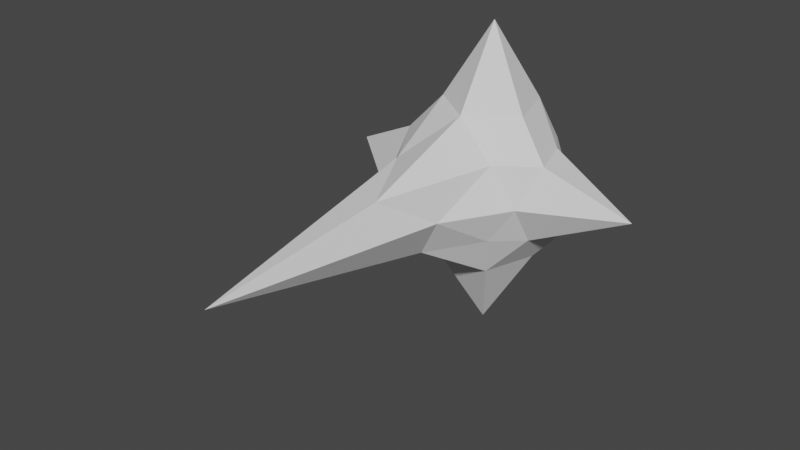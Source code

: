 # Source: MuzzleFlash.blend  (saved by Blender 2.93.20; exported with 4.5.12 LTS)
import bpy
from mathutils import Matrix  # noqa: F401  (used for matrix-valued properties, if any)

bpy.ops.wm.read_factory_settings(use_empty=True)
scene = bpy.context.scene
scene.name = 'Scene'

# ---- world
world_world = bpy.data.worlds.new('World'); scene.world = world_world
world_world.use_nodes = True; world_world.node_tree.nodes.clear()
_N = world_world.node_tree.nodes; _L = world_world.node_tree.links
n0 = _N.new('ShaderNodeOutputWorld'); n0.name = 'World Output'; n0.location = (300, 300)
n1 = _N.new('ShaderNodeBackground'); n1.name = 'Background'; n1.location = (10, 300)
n1.inputs[0].default_value = (0.05088, 0.05088, 0.05088, 1.0)
_L.new(n1.outputs[0], n0.inputs[0])
n0.is_active_output = True
world_world.color = (0.05088, 0.05088, 0.05088)
world_world.use_sun_shadow = False
world_world.sun_shadow_jitter_overblur = 0.0

# ---- meshes
me_icosphere_001 = bpy.data.meshes.new('Icosphere.001')
me_icosphere_001.from_pydata([(0.0, -0.2031, 8.877e-09), (-0.05257, -0.04472, 0.1986), (-0.1007, -0.05294, -0.03272), (3.91e-09, -0.04472, -0.08944), (0.1007, -0.05294, -0.03272), (0.05257, -0.04472, 0.07236), (-0.1007, 0.05294, 0.03272), (-0.05257, 0.04472, -0.07236), (0.05257, 0.04472, -0.07236), (0.1007, 0.05294, 0.03272), (-9.429e-09, 0.04472, 0.2157), (0.0, 0.2031, -8.877e-09), (-0.05919, -0.1007, -0.01923), (-0.03658, -0.1007, 0.05035), (-0.0809, -0.05257, 0.02629), (-5.837e-09, -0.05257, 0.1335), (0.03658, -0.1007, 0.05035), (2.72e-09, -0.1007, -0.06223), (-0.05, -0.05257, -0.06882), (0.05919, -0.1007, -0.01923), (0.05, -0.05257, -0.06882), (0.0809, -0.05257, 0.02629), (-0.0309, 1.929e-08, 0.4413), (0.0309, 6.277e-09, 0.1436), (-0.2031, -3.88e-16, -8.877e-09), (-0.0809, 4.688e-09, 0.1072), (-0.0309, -4.157e-09, -0.09511), (-0.0809, -2.569e-09, -0.05878), (0.0809, -2.569e-09, -0.05878), (0.0309, -4.157e-09, -0.09511), (0.0809, 2.569e-09, 0.05878), (0.2031, 3.88e-16, 8.877e-09), (-0.05, 0.05257, 0.1173), (-0.0809, 0.05257, -0.02629), (3.718e-09, 0.05257, -0.08506), (0.0809, 0.05257, -0.02629), (0.05, 0.05257, 0.06882), (-0.05919, 0.1007, 0.01923), (-2.72e-09, 0.1007, 0.06223), (-0.03658, 0.1007, -0.05035), (0.03658, 0.1007, -0.05035), (0.05919, 0.1007, 0.01923)], [], [(0, 13, 12), (1, 13, 15), (0, 12, 17), (0, 17, 19), (0, 19, 16), (1, 15, 22), (2, 14, 24), (3, 18, 26), (4, 20, 28), (5, 21, 30), (1, 22, 25), (2, 24, 27), (3, 26, 29), (4, 28, 31), (5, 30, 23), (6, 32, 37), (7, 33, 39), (8, 34, 40), (9, 35, 41), (10, 36, 38), (38, 41, 11), (38, 36, 41), (36, 9, 41), (41, 40, 11), (41, 35, 40), (35, 8, 40), (40, 39, 11), (40, 34, 39), (34, 7, 39), (39, 37, 11), (39, 33, 37), (33, 6, 37), (37, 38, 11), (37, 32, 38), (32, 10, 38), (23, 36, 10), (23, 30, 36), (30, 9, 36), (31, 35, 9), (31, 28, 35), (28, 8, 35), (29, 34, 8), (29, 26, 34), (26, 7, 34), (27, 33, 7), (27, 24, 33), (24, 6, 33), (25, 32, 6), (25, 22, 32), (22, 10, 32), (30, 31, 9), (30, 21, 31), (21, 4, 31), (28, 29, 8), (28, 20, 29), (20, 3, 29), (26, 27, 7), (26, 18, 27), (18, 2, 27), (24, 25, 6), (24, 14, 25), (14, 1, 25), (22, 23, 10), (22, 15, 23), (15, 5, 23), (16, 21, 5), (16, 19, 21), (19, 4, 21), (19, 20, 4), (19, 17, 20), (17, 3, 20), (17, 18, 3), (17, 12, 18), (12, 2, 18), (15, 16, 5), (15, 13, 16), (13, 0, 16), (12, 14, 2), (12, 13, 14), (13, 1, 14)])
_uv = me_icosphere_001.uv_layers.new(name='UVMap')
_uv.uv.foreach_set('vector', [0.8182, 0.0, 0.7727, 0.07873, 0.8636, 0.07873, 0.7273, 0.1575, 0.6818, 0.07873, 0.6364, 0.1575, 0.09091, 0.0, 0.04545, 0.07873, 0.1364, 0.07873, 0.2727, 0.0, 0.2273, 0.07873, 0.3182, 0.07873, 0.4545, 0.0, 0.4091, 0.07873, 0.5, 0.07873, 0.7273, 0.1575, 0.6364, 0.1575, 0.6818, 0.2362, 0.9091, 0.1575, 0.8182, 0.1575, 0.8636, 0.2362, 0.1818, 0.1575, 0.09091, 0.1575, 0.1364, 0.2362, 0.3636, 0.1575, 0.2727, 0.1575, 0.3182, 0.2362, 0.5455, 0.1575, 0.4545, 0.1575, 0.5, 0.2362, 0.7273, 0.1575, 0.6818, 0.2362, 0.7727, 0.2362, 0.9091, 0.1575, 0.8636, 0.2362, 0.9545, 0.2362, 0.1818, 0.1575, 0.1364, 0.2362, 0.2273, 0.2362, 0.3636, 0.1575, 0.3182, 0.2362, 0.4091, 0.2362, 0.5455, 0.1575, 0.5, 0.2362, 0.5909, 0.2362, 0.8182, 0.3149, 0.7273, 0.3149, 0.7727, 0.3937, 1.0, 0.3149, 0.9091, 0.3149, 0.9545, 0.3937, 0.2727, 0.3149, 0.1818, 0.3149, 0.2273, 0.3937, 0.4545, 0.3149, 0.3636, 0.3149, 0.4091, 0.3937, 0.6364, 0.3149, 0.5455, 0.3149, 0.5909, 0.3937, 0.5909, 0.3937, 0.5, 0.3937, 0.5455, 0.4724, 0.5909, 0.3937, 0.5455, 0.3149, 0.5, 0.3937, 0.5455, 0.3149, 0.4545, 0.3149, 0.5, 0.3937, 0.4091, 0.3937, 0.3182, 0.3937, 0.3636, 0.4724, 0.4091, 0.3937, 0.3636, 0.3149, 0.3182, 0.3937, 0.3636, 0.3149, 0.2727, 0.3149, 0.3182, 0.3937, 0.2273, 0.3937, 0.1364, 0.3937, 0.1818, 0.4724, 0.2273, 0.3937, 0.1818, 0.3149, 0.1364, 0.3937, 0.1818, 0.3149, 0.09091, 0.3149, 0.1364, 0.3937, 0.9545, 0.3937, 0.8636, 0.3937, 0.9091, 0.4724, 0.9545, 0.3937, 0.9091, 0.3149, 0.8636, 0.3937, 0.9091, 0.3149, 0.8182, 0.3149, 0.8636, 0.3937, 0.7727, 0.3937, 0.6818, 0.3937, 0.7273, 0.4724, 0.7727, 0.3937, 0.7273, 0.3149, 0.6818, 0.3937, 0.7273, 0.3149, 0.6364, 0.3149, 0.6818, 0.3937, 0.5909, 0.2362, 0.5455, 0.3149, 0.6364, 0.3149, 0.5909, 0.2362, 0.5, 0.2362, 0.5455, 0.3149, 0.5, 0.2362, 0.4545, 0.3149, 0.5455, 0.3149, 0.4091, 0.2362, 0.3636, 0.3149, 0.4545, 0.3149, 0.4091, 0.2362, 0.3182, 0.2362, 0.3636, 0.3149, 0.3182, 0.2362, 0.2727, 0.3149, 0.3636, 0.3149, 0.2273, 0.2362, 0.1818, 0.3149, 0.2727, 0.3149, 0.2273, 0.2362, 0.1364, 0.2362, 0.1818, 0.3149, 0.1364, 0.2362, 0.09091, 0.3149, 0.1818, 0.3149, 0.9545, 0.2362, 0.9091, 0.3149, 1.0, 0.3149, 0.9545, 0.2362, 0.8636, 0.2362, 0.9091, 0.3149, 0.8636, 0.2362, 0.8182, 0.3149, 0.9091, 0.3149, 0.7727, 0.2362, 0.7273, 0.3149, 0.8182, 0.3149, 0.7727, 0.2362, 0.6818, 0.2362, 0.7273, 0.3149, 0.6818, 0.2362, 0.6364, 0.3149, 0.7273, 0.3149, 0.5, 0.2362, 0.4091, 0.2362, 0.4545, 0.3149, 0.5, 0.2362, 0.4545, 0.1575, 0.4091, 0.2362, 0.4545, 0.1575, 0.3636, 0.1575, 0.4091, 0.2362, 0.3182, 0.2362, 0.2273, 0.2362, 0.2727, 0.3149, 0.3182, 0.2362, 0.2727, 0.1575, 0.2273, 0.2362, 0.2727, 0.1575, 0.1818, 0.1575, 0.2273, 0.2362, 0.1364, 0.2362, 0.04545, 0.2362, 0.09091, 0.3149, 0.1364, 0.2362, 0.09091, 0.1575, 0.04545, 0.2362, 0.09091, 0.1575, 0.0, 0.1575, 0.04545, 0.2362, 0.8636, 0.2362, 0.7727, 0.2362, 0.8182, 0.3149, 0.8636, 0.2362, 0.8182, 0.1575, 0.7727, 0.2362, 0.8182, 0.1575, 0.7273, 0.1575, 0.7727, 0.2362, 0.6818, 0.2362, 0.5909, 0.2362, 0.6364, 0.3149, 0.6818, 0.2362, 0.6364, 0.1575, 0.5909, 0.2362, 0.6364, 0.1575, 0.5455, 0.1575, 0.5909, 0.2362, 0.5, 0.07873, 0.4545, 0.1575, 0.5455, 0.1575, 0.5, 0.07873, 0.4091, 0.07873, 0.4545, 0.1575, 0.4091, 0.07873, 0.3636, 0.1575, 0.4545, 0.1575, 0.3182, 0.07873, 0.2727, 0.1575, 0.3636, 0.1575, 0.3182, 0.07873, 0.2273, 0.07873, 0.2727, 0.1575, 0.2273, 0.07873, 0.1818, 0.1575, 0.2727, 0.1575, 0.1364, 0.07873, 0.09091, 0.1575, 0.1818, 0.1575, 0.1364, 0.07873, 0.04545, 0.07873, 0.09091, 0.1575, 0.04545, 0.07873, 0.0, 0.1575, 0.09091, 0.1575, 0.6364, 0.1575, 0.5909, 0.07873, 0.5455, 0.1575, 0.6364, 0.1575, 0.6818, 0.07873, 0.5909, 0.07873, 0.6818, 0.07873, 0.6364, 0.0, 0.5909, 0.07873, 0.8636, 0.07873, 0.8182, 0.1575, 0.9091, 0.1575, 0.8636, 0.07873, 0.7727, 0.07873, 0.8182, 0.1575, 0.7727, 0.07873, 0.7273, 0.1575, 0.8182, 0.1575])
me_icosphere_001.use_remesh_fix_poles = True
me_icosphere_001.use_remesh_preserve_attributes = False
me_icosphere_001.use_mirror_vertex_groups = False
me_icosphere_001.update()

# ---- objects
ob_muzzleflash = bpy.data.objects.new('MuzzleFlash', me_icosphere_001)

# ---- transforms, parenting, visibility, modifiers, constraints
ob_muzzleflash.location = (0.0, 0.0, 0.0)
ob_muzzleflash.rotation_euler = (1.571, -0.0, 0.0)
ob_muzzleflash.lineart.crease_threshold = 0.0

# ---- collection membership
scene.collection.objects.link(ob_muzzleflash)

# ---- scene / render settings (as saved in the file)
scene.frame_start = 1; scene.frame_end = 250; scene.frame_set(1)
scene.render.engine = 'BLENDER_EEVEE_NEXT'
scene.cycles.use_denoising = False
scene.cycles.samples = 128
scene.cycles.sampling_pattern = 'TABULATED_SOBOL'
scene.cycles.use_adaptive_sampling = False
scene.cycles.use_light_tree = False
scene.view_settings.view_transform = 'Filmic'
bpy.context.view_layer.update()

# ---- added for rendering (the .blend has no active camera and no usable light): camera, sun
cam_auto = bpy.data.cameras.new('AutoCamera')
cam_auto.lens = 50.0
cam_auto.sensor_width = 36.0
cam_auto.clip_end = 1000.0
ob_auto_camera = bpy.data.objects.new('AutoCamera', cam_auto)
scene.collection.objects.link(ob_auto_camera)
ob_auto_camera.location = (0.727152, -1.04569, 0.581722)
ob_auto_camera.rotation_euler = (1.09748, -7.21219e-08, 0.694738)
scene.camera = ob_auto_camera
light_auto_sun = bpy.data.lights.new('AutoSun', 'SUN')
light_auto_sun.energy = 3.0
light_auto_sun.angle = 0.0523599
ob_auto_sun = bpy.data.objects.new('AutoSun', light_auto_sun)
scene.collection.objects.link(ob_auto_sun)
ob_auto_sun.rotation_euler = (0.872665, 0.174533, 0.523599)
bpy.context.view_layer.update()
